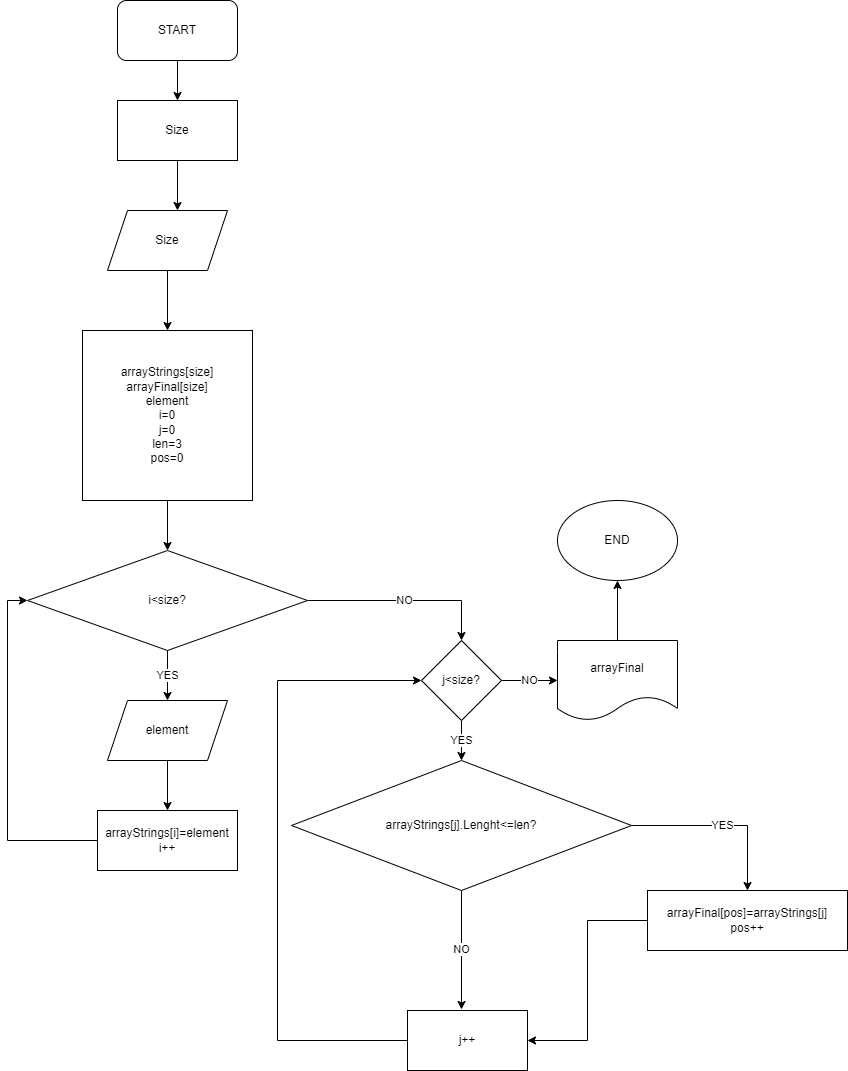

The diagram above was exported from draw.io. Its source (the exported page's mxGraphModel, read from the mxfile embedded in the PNG):
<mxGraphModel dx="2249" dy="794" grid="1" gridSize="10" guides="1" tooltips="1" connect="1" arrows="1" fold="1" page="1" pageScale="1" pageWidth="827" pageHeight="1169" math="0" shadow="0">
  <root>
    <mxCell id="WIyWlLk6GJQsqaUBKTNV-0" />
    <mxCell id="WIyWlLk6GJQsqaUBKTNV-1" parent="WIyWlLk6GJQsqaUBKTNV-0" />
    <mxCell id="C6mgm6M3W0Ek9zvIGEMd-1" style="edgeStyle=orthogonalEdgeStyle;rounded=0;orthogonalLoop=1;jettySize=auto;html=1;" edge="1" parent="WIyWlLk6GJQsqaUBKTNV-1" source="C6mgm6M3W0Ek9zvIGEMd-0" target="C6mgm6M3W0Ek9zvIGEMd-2">
      <mxGeometry relative="1" as="geometry">
        <mxPoint x="130" y="120" as="targetPoint" />
      </mxGeometry>
    </mxCell>
    <mxCell id="C6mgm6M3W0Ek9zvIGEMd-0" value="START" style="rounded=1;whiteSpace=wrap;html=1;" vertex="1" parent="WIyWlLk6GJQsqaUBKTNV-1">
      <mxGeometry x="70" y="20" width="120" height="60" as="geometry" />
    </mxCell>
    <mxCell id="C6mgm6M3W0Ek9zvIGEMd-6" style="edgeStyle=orthogonalEdgeStyle;rounded=0;orthogonalLoop=1;jettySize=auto;html=1;" edge="1" parent="WIyWlLk6GJQsqaUBKTNV-1" source="C6mgm6M3W0Ek9zvIGEMd-2">
      <mxGeometry relative="1" as="geometry">
        <mxPoint x="130" y="230" as="targetPoint" />
      </mxGeometry>
    </mxCell>
    <mxCell id="C6mgm6M3W0Ek9zvIGEMd-2" value="Size" style="rounded=0;whiteSpace=wrap;html=1;" vertex="1" parent="WIyWlLk6GJQsqaUBKTNV-1">
      <mxGeometry x="70" y="120" width="120" height="60" as="geometry" />
    </mxCell>
    <mxCell id="C6mgm6M3W0Ek9zvIGEMd-8" style="edgeStyle=orthogonalEdgeStyle;rounded=0;orthogonalLoop=1;jettySize=auto;html=1;entryX=0.5;entryY=0;entryDx=0;entryDy=0;" edge="1" parent="WIyWlLk6GJQsqaUBKTNV-1" source="C6mgm6M3W0Ek9zvIGEMd-3" target="C6mgm6M3W0Ek9zvIGEMd-7">
      <mxGeometry relative="1" as="geometry">
        <mxPoint x="120" y="344" as="targetPoint" />
      </mxGeometry>
    </mxCell>
    <mxCell id="C6mgm6M3W0Ek9zvIGEMd-3" value="Size" style="shape=parallelogram;perimeter=parallelogramPerimeter;whiteSpace=wrap;html=1;fixedSize=1;" vertex="1" parent="WIyWlLk6GJQsqaUBKTNV-1">
      <mxGeometry x="60" y="230" width="120" height="60" as="geometry" />
    </mxCell>
    <mxCell id="C6mgm6M3W0Ek9zvIGEMd-9" style="edgeStyle=orthogonalEdgeStyle;rounded=0;orthogonalLoop=1;jettySize=auto;html=1;" edge="1" parent="WIyWlLk6GJQsqaUBKTNV-1" source="C6mgm6M3W0Ek9zvIGEMd-7" target="C6mgm6M3W0Ek9zvIGEMd-10">
      <mxGeometry relative="1" as="geometry">
        <mxPoint x="120" y="550" as="targetPoint" />
      </mxGeometry>
    </mxCell>
    <mxCell id="C6mgm6M3W0Ek9zvIGEMd-7" value="arrayStrings[size]&lt;br&gt;arrayFinal[size]&lt;br&gt;element&lt;br&gt;i=0&lt;br&gt;j=0&lt;br&gt;len=3&lt;br&gt;pos=0" style="whiteSpace=wrap;html=1;aspect=fixed;" vertex="1" parent="WIyWlLk6GJQsqaUBKTNV-1">
      <mxGeometry x="35" y="350" width="170" height="170" as="geometry" />
    </mxCell>
    <mxCell id="C6mgm6M3W0Ek9zvIGEMd-11" value="YES" style="edgeStyle=orthogonalEdgeStyle;rounded=0;orthogonalLoop=1;jettySize=auto;html=1;" edge="1" parent="WIyWlLk6GJQsqaUBKTNV-1" source="C6mgm6M3W0Ek9zvIGEMd-10" target="C6mgm6M3W0Ek9zvIGEMd-12">
      <mxGeometry relative="1" as="geometry">
        <mxPoint x="120" y="700" as="targetPoint" />
      </mxGeometry>
    </mxCell>
    <mxCell id="C6mgm6M3W0Ek9zvIGEMd-15" value="NO" style="edgeStyle=orthogonalEdgeStyle;rounded=0;orthogonalLoop=1;jettySize=auto;html=1;entryX=0.5;entryY=0;entryDx=0;entryDy=0;" edge="1" parent="WIyWlLk6GJQsqaUBKTNV-1" source="C6mgm6M3W0Ek9zvIGEMd-10" target="C6mgm6M3W0Ek9zvIGEMd-16">
      <mxGeometry relative="1" as="geometry">
        <mxPoint x="360" y="620" as="targetPoint" />
      </mxGeometry>
    </mxCell>
    <mxCell id="C6mgm6M3W0Ek9zvIGEMd-10" value="i&amp;lt;size?" style="rhombus;whiteSpace=wrap;html=1;" vertex="1" parent="WIyWlLk6GJQsqaUBKTNV-1">
      <mxGeometry x="-20" y="570" width="280" height="100" as="geometry" />
    </mxCell>
    <mxCell id="C6mgm6M3W0Ek9zvIGEMd-13" style="edgeStyle=orthogonalEdgeStyle;rounded=0;orthogonalLoop=1;jettySize=auto;html=1;" edge="1" parent="WIyWlLk6GJQsqaUBKTNV-1" source="C6mgm6M3W0Ek9zvIGEMd-12" target="C6mgm6M3W0Ek9zvIGEMd-14">
      <mxGeometry relative="1" as="geometry">
        <mxPoint x="120" y="830" as="targetPoint" />
      </mxGeometry>
    </mxCell>
    <mxCell id="C6mgm6M3W0Ek9zvIGEMd-12" value="element" style="shape=parallelogram;perimeter=parallelogramPerimeter;whiteSpace=wrap;html=1;fixedSize=1;" vertex="1" parent="WIyWlLk6GJQsqaUBKTNV-1">
      <mxGeometry x="60" y="720" width="120" height="60" as="geometry" />
    </mxCell>
    <mxCell id="C6mgm6M3W0Ek9zvIGEMd-32" style="edgeStyle=orthogonalEdgeStyle;rounded=0;orthogonalLoop=1;jettySize=auto;html=1;entryX=0;entryY=0.5;entryDx=0;entryDy=0;" edge="1" parent="WIyWlLk6GJQsqaUBKTNV-1" source="C6mgm6M3W0Ek9zvIGEMd-14" target="C6mgm6M3W0Ek9zvIGEMd-10">
      <mxGeometry relative="1" as="geometry">
        <Array as="points">
          <mxPoint x="-40" y="860" />
          <mxPoint x="-40" y="620" />
        </Array>
      </mxGeometry>
    </mxCell>
    <mxCell id="C6mgm6M3W0Ek9zvIGEMd-14" value="arrayStrings[i]=element&lt;br&gt;i++" style="rounded=0;whiteSpace=wrap;html=1;" vertex="1" parent="WIyWlLk6GJQsqaUBKTNV-1">
      <mxGeometry x="50" y="830" width="140" height="60" as="geometry" />
    </mxCell>
    <mxCell id="C6mgm6M3W0Ek9zvIGEMd-17" value="YES" style="edgeStyle=orthogonalEdgeStyle;rounded=0;orthogonalLoop=1;jettySize=auto;html=1;" edge="1" parent="WIyWlLk6GJQsqaUBKTNV-1" source="C6mgm6M3W0Ek9zvIGEMd-16" target="C6mgm6M3W0Ek9zvIGEMd-18">
      <mxGeometry relative="1" as="geometry">
        <mxPoint x="414" y="770" as="targetPoint" />
      </mxGeometry>
    </mxCell>
    <mxCell id="C6mgm6M3W0Ek9zvIGEMd-19" value="NO" style="edgeStyle=orthogonalEdgeStyle;rounded=0;orthogonalLoop=1;jettySize=auto;html=1;" edge="1" parent="WIyWlLk6GJQsqaUBKTNV-1" source="C6mgm6M3W0Ek9zvIGEMd-16" target="C6mgm6M3W0Ek9zvIGEMd-20">
      <mxGeometry relative="1" as="geometry">
        <mxPoint x="500" y="700" as="targetPoint" />
      </mxGeometry>
    </mxCell>
    <mxCell id="C6mgm6M3W0Ek9zvIGEMd-16" value="j&amp;lt;size?" style="rhombus;whiteSpace=wrap;html=1;" vertex="1" parent="WIyWlLk6GJQsqaUBKTNV-1">
      <mxGeometry x="374" y="660" width="80" height="80" as="geometry" />
    </mxCell>
    <mxCell id="C6mgm6M3W0Ek9zvIGEMd-25" value="YES" style="edgeStyle=orthogonalEdgeStyle;rounded=0;orthogonalLoop=1;jettySize=auto;html=1;entryX=0.5;entryY=0;entryDx=0;entryDy=0;" edge="1" parent="WIyWlLk6GJQsqaUBKTNV-1" source="C6mgm6M3W0Ek9zvIGEMd-18" target="C6mgm6M3W0Ek9zvIGEMd-24">
      <mxGeometry relative="1" as="geometry" />
    </mxCell>
    <mxCell id="C6mgm6M3W0Ek9zvIGEMd-29" value="NO" style="edgeStyle=orthogonalEdgeStyle;rounded=0;orthogonalLoop=1;jettySize=auto;html=1;entryX=0.45;entryY=-0.017;entryDx=0;entryDy=0;entryPerimeter=0;" edge="1" parent="WIyWlLk6GJQsqaUBKTNV-1" source="C6mgm6M3W0Ek9zvIGEMd-18" target="C6mgm6M3W0Ek9zvIGEMd-27">
      <mxGeometry relative="1" as="geometry" />
    </mxCell>
    <mxCell id="C6mgm6M3W0Ek9zvIGEMd-18" value="arrayStrings[j].Lenght&amp;lt;=len?" style="rhombus;whiteSpace=wrap;html=1;" vertex="1" parent="WIyWlLk6GJQsqaUBKTNV-1">
      <mxGeometry x="244" y="780" width="340" height="130" as="geometry" />
    </mxCell>
    <mxCell id="C6mgm6M3W0Ek9zvIGEMd-21" style="edgeStyle=orthogonalEdgeStyle;rounded=0;orthogonalLoop=1;jettySize=auto;html=1;" edge="1" parent="WIyWlLk6GJQsqaUBKTNV-1" source="C6mgm6M3W0Ek9zvIGEMd-20" target="C6mgm6M3W0Ek9zvIGEMd-22">
      <mxGeometry relative="1" as="geometry">
        <mxPoint x="570" y="610" as="targetPoint" />
      </mxGeometry>
    </mxCell>
    <mxCell id="C6mgm6M3W0Ek9zvIGEMd-20" value="arrayFinal" style="shape=document;whiteSpace=wrap;html=1;boundedLbl=1;" vertex="1" parent="WIyWlLk6GJQsqaUBKTNV-1">
      <mxGeometry x="510" y="660" width="120" height="80" as="geometry" />
    </mxCell>
    <mxCell id="C6mgm6M3W0Ek9zvIGEMd-22" value="END" style="ellipse;whiteSpace=wrap;html=1;" vertex="1" parent="WIyWlLk6GJQsqaUBKTNV-1">
      <mxGeometry x="510" y="520" width="120" height="80" as="geometry" />
    </mxCell>
    <mxCell id="C6mgm6M3W0Ek9zvIGEMd-28" style="edgeStyle=orthogonalEdgeStyle;rounded=0;orthogonalLoop=1;jettySize=auto;html=1;entryX=1;entryY=0.5;entryDx=0;entryDy=0;" edge="1" parent="WIyWlLk6GJQsqaUBKTNV-1" source="C6mgm6M3W0Ek9zvIGEMd-24" target="C6mgm6M3W0Ek9zvIGEMd-27">
      <mxGeometry relative="1" as="geometry" />
    </mxCell>
    <mxCell id="C6mgm6M3W0Ek9zvIGEMd-24" value="arrayFinal[pos]=arrayStrings[j]&lt;br&gt;pos++" style="rounded=0;whiteSpace=wrap;html=1;" vertex="1" parent="WIyWlLk6GJQsqaUBKTNV-1">
      <mxGeometry x="600" y="910" width="200" height="60" as="geometry" />
    </mxCell>
    <mxCell id="C6mgm6M3W0Ek9zvIGEMd-31" style="edgeStyle=orthogonalEdgeStyle;rounded=0;orthogonalLoop=1;jettySize=auto;html=1;entryX=0;entryY=0.5;entryDx=0;entryDy=0;" edge="1" parent="WIyWlLk6GJQsqaUBKTNV-1" source="C6mgm6M3W0Ek9zvIGEMd-27" target="C6mgm6M3W0Ek9zvIGEMd-16">
      <mxGeometry relative="1" as="geometry">
        <Array as="points">
          <mxPoint x="230" y="1060" />
          <mxPoint x="230" y="700" />
        </Array>
      </mxGeometry>
    </mxCell>
    <mxCell id="C6mgm6M3W0Ek9zvIGEMd-27" value="j++" style="rounded=0;whiteSpace=wrap;html=1;" vertex="1" parent="WIyWlLk6GJQsqaUBKTNV-1">
      <mxGeometry x="360" y="1030" width="120" height="60" as="geometry" />
    </mxCell>
  </root>
</mxGraphModel>